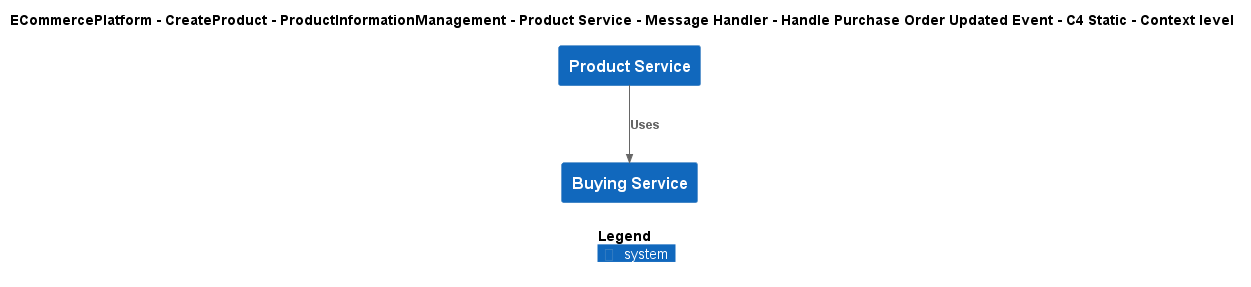

The diagram above was rendered by PlantUML. Its source (embedded in the PNG):
@startuml
!include ..\..\..\..\..\..\..\..\..\.c4s\C4_Context.puml

AddElementTag("c4interflow:lifecycle:new", $bgColor=green, $fontColor=#ffffff, $borderColor=green, $shadowing="False")
AddElementTag("c4interflow:lifecycle:changed", $bgColor=orange, $fontColor=#ffffff, $borderColor=orange, $shadowing="False")
AddElementTag("c4interflow:lifecycle:removed", $bgColor=red, $fontColor=#ffffff, $borderColor=red, $shadowing="False")

AddRelTag("c4interflow:lifecycle:new", $textColor=green, $lineColor=green)
AddRelTag("c4interflow:lifecycle:changed", $textColor=orange, $lineColor=orange)
AddRelTag("c4interflow:lifecycle:removed", $textColor=red, $lineColor=red)

SHOW_PERSON_PORTRAIT()
LAYOUT_TOP_DOWN()

skinparam linetype polyline

title ECommercePlatform - CreateProduct - ProductInformationManagement - Product Service - Message Handler - Handle Purchase Order Updated Event - C4 Static - Context level

System(ECommercePlatform.CreateProduct.ProductInformationManagement.SoftwareSystems.ProductService, "Product Service", "")
System(ECommercePlatform.CreateProduct.BuyingAndMerchandising.SoftwareSystems.BuyingService, "Buying Service", "")

Rel(ECommercePlatform.CreateProduct.ProductInformationManagement.SoftwareSystems.ProductService, ECommercePlatform.CreateProduct.BuyingAndMerchandising.SoftwareSystems.BuyingService, "Uses")


SHOW_LEGEND()
@enduml